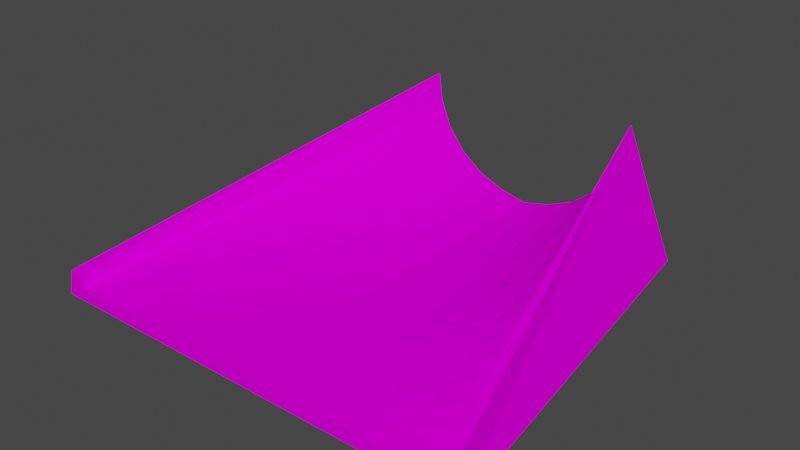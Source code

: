 # Source: roundtun_connection.blend  (saved by Blender 4.1.23; exported with 4.5.12 LTS)
import bpy
from mathutils import Matrix  # noqa: F401  (used for matrix-valued properties, if any)

bpy.ops.wm.read_factory_settings(use_empty=True)
scene = bpy.context.scene
scene.name = 'Scene'

# ---- collections
col_collection = bpy.data.collections.new('Collection'); scene.collection.children.link(col_collection)

# ---- images (referenced by path relative to the original .blend; pixels are not part of the script)
import os
ASSET_DIR = os.environ.get("B2B_ASSET_DIR", "")  # directory of the original .blend (textures are referenced by path, not embedded)
HERE = os.path.dirname(os.path.abspath(__file__))  # packed textures are extracted next to this script under _unpacked/

def load_image(name, relpath, width, height, colorspace="sRGB"):
    """Load a texture the original file referenced (path relative to the .blend, or extracted next to this script)."""
    p = next((c for c in (os.path.join(HERE, relpath), os.path.join(ASSET_DIR, relpath)) if relpath and os.path.exists(c)), "")
    if p:
        img = bpy.data.images.load(p, check_existing=True)
        img.name = name
    else:  # same state as the original file: an image datablock whose file is absent (Cycles renders it pink)
        img = bpy.data.images.new(name, width, height)
        img.source = "FILE"
        img.filepath = "//" + (relpath or name)
    img.colorspace_settings.name = colorspace
    return img
img_trackset00_trk_c1_straight_jpg = load_image('trackset00_trk_c1_straight.jpg', 'trackset00_trk_c1_straight.jpg', 1024, 1024, 'sRGB')
img_trackset00_trk_curb_jpg = load_image('trackset00_trk_curb.jpg', 'trackset00_trk_curb.jpg', 1024, 1024, 'sRGB')
img_trackset00_trk_startline_jpg = load_image('trackset00_trk_startline.jpg', 'trackset00_trk_startline.jpg', 1024, 1024, 'sRGB')

# ---- materials (node trees are filled in below, after node groups)
mat_trackset00_trk_c1_straight = bpy.data.materials.new('trackset00_trk_c1_straight')
mat_trackset00_trk_c1_straight.alpha_threshold = 0.0
mat_trackset00_trk_c1_straight.use_transparent_shadow = False
mat_trackset00_trk_c1_straight.diffuse_color = (1.0, 1.0, 1.0, 1.0)
mat_trackset00_trk_c1_straight.roughness = 0.5
mat_trackset00_trk_curb = bpy.data.materials.new('trackset00_trk_curb')
mat_trackset00_trk_curb.alpha_threshold = 0.0
mat_trackset00_trk_curb.use_transparent_shadow = False
mat_trackset00_trk_curb.diffuse_color = (1.0, 1.0, 1.0, 1.0)
mat_trackset00_trk_curb.roughness = 0.5
mat_trackset00_trk_startline = bpy.data.materials.new('trackset00_trk_startline')
mat_trackset00_trk_startline.alpha_threshold = 0.0
mat_trackset00_trk_startline.use_transparent_shadow = False
mat_trackset00_trk_startline.diffuse_color = (1.0, 1.0, 1.0, 1.0)
mat_trackset00_trk_startline.roughness = 0.5

# ---- material node trees
mat_trackset00_trk_c1_straight.use_nodes = True; mat_trackset00_trk_c1_straight.node_tree.nodes.clear()
_N = mat_trackset00_trk_c1_straight.node_tree.nodes; _L = mat_trackset00_trk_c1_straight.node_tree.links
n0 = _N.new('ShaderNodeBsdfDiffuse'); n0.name = 'Diffuse BSDF'; n0.location = (0, 0)
n1 = _N.new('ShaderNodeTexImage'); n1.name = 'Image Texture'; n1.location = (0, 0)
n1.image = img_trackset00_trk_c1_straight_jpg
n2 = _N.new('ShaderNodeOutputMaterial'); n2.name = 'Material Output'; n2.location = (0, 0)
_L.new(n0.outputs[0], n2.inputs[0])
_L.new(n1.outputs[0], n0.inputs[0])
n2.is_active_output = True
mat_trackset00_trk_curb.use_nodes = True; mat_trackset00_trk_curb.node_tree.nodes.clear()
_N = mat_trackset00_trk_curb.node_tree.nodes; _L = mat_trackset00_trk_curb.node_tree.links
n0 = _N.new('ShaderNodeBsdfDiffuse'); n0.name = 'Diffuse BSDF'; n0.location = (0, 0)
n1 = _N.new('ShaderNodeTexImage'); n1.name = 'Image Texture'; n1.location = (0, 0)
n1.image = img_trackset00_trk_curb_jpg
n2 = _N.new('ShaderNodeOutputMaterial'); n2.name = 'Material Output'; n2.location = (0, 0)
_L.new(n0.outputs[0], n2.inputs[0])
_L.new(n1.outputs[0], n0.inputs[0])
n2.is_active_output = True
mat_trackset00_trk_startline.use_nodes = True; mat_trackset00_trk_startline.node_tree.nodes.clear()
_N = mat_trackset00_trk_startline.node_tree.nodes; _L = mat_trackset00_trk_startline.node_tree.links
n0 = _N.new('ShaderNodeBsdfDiffuse'); n0.name = 'Diffuse BSDF'; n0.location = (0, 0)
n1 = _N.new('ShaderNodeTexImage'); n1.name = 'Image Texture'; n1.location = (0, 0)
n1.image = img_trackset00_trk_startline_jpg
n2 = _N.new('ShaderNodeOutputMaterial'); n2.name = 'Material Output'; n2.location = (0, 0)
_L.new(n0.outputs[0], n2.inputs[0])
_L.new(n1.outputs[0], n0.inputs[0])
n2.is_active_output = True

# ---- world
world_world = bpy.data.worlds.new('World'); scene.world = world_world
world_world.use_nodes = True; world_world.node_tree.nodes.clear()
_N = world_world.node_tree.nodes; _L = world_world.node_tree.links
n0 = _N.new('ShaderNodeOutputWorld'); n0.name = 'World Output'; n0.location = (300, 300)
n1 = _N.new('ShaderNodeBackground'); n1.name = 'Background'; n1.location = (10, 300)
n1.inputs[0].default_value = (0.05088, 0.05088, 0.05088, 1.0)
_L.new(n1.outputs[0], n0.inputs[0])
n0.is_active_output = True
world_world.color = (0.05088, 0.05088, 0.05088)
world_world.use_sun_shadow = False
world_world.sun_shadow_jitter_overblur = 0.0

# ---- meshes
me_track3_pmd0_mesh_002 = bpy.data.meshes.new('TRACK3.PMD0.mesh.002')
me_track3_pmd0_mesh_002.from_pydata([(-8.437, 14.97, 9.437), (8.437, 14.97, 9.438), (12.38, 14.97, 0.0), (-12.37, 14.97, 0.0), (8.15, 14.97, 7.254), (-2.184, 14.97, 1.288), (-4.219, 14.97, 2.13), (-5.966, 14.97, 3.471), (-8.15, 14.97, 7.254), (-7.307, 14.97, 5.219), (2.184, 14.97, 1.288), (5.966, 14.97, 3.471), (4.219, 14.97, 2.13), (7.307, 14.97, 5.219), (-16.0, -15.03, 2.0), (-16.5, -15.03, 0.0), (-15.0, -15.03, 2.0), (16.5, -15.03, 0.0), (16.0, -15.03, 2.0), (15.0, -15.03, 2.0), (-15.0, -15.03, 1.0), (2.861e-06, 14.97, 0.7883), (15.0, -15.03, 1.0), (-12.0, -15.03, 1.0), (-9.0, -15.03, 1.0), (-6.0, -15.03, 1.0), (-3.0, -15.03, 1.0), (-1.645e-05, -15.03, 1.0), (3.0, -15.03, 1.0), (6.0, -15.03, 1.0), (9.0, -15.03, 1.0), (12.0, -15.03, 1.0), (-8.578, 13.1, 6.863), (-9.006, 11.22, 6.472), (-9.434, 9.35, 6.081), (-9.863, 7.475, 5.69), (-10.29, 5.6, 5.299), (-10.72, 3.725, 4.909), (-11.15, 1.85, 4.518), (-11.58, -0.02529, 4.127), (-12.0, -1.9, 3.736), (-12.43, -3.775, 3.345), (-12.86, -5.65, 2.954), (-13.29, -7.525, 2.563), (-13.72, -9.4, 2.173), (-14.14, -11.28, 1.782), (-14.57, -13.15, 1.391), (-7.6, 13.1, 4.955), (-7.894, 11.22, 4.691), (-8.187, 9.35, 4.428), (-8.48, 7.475, 4.164), (-8.774, 5.6, 3.9), (-9.067, 3.725, 3.637), (-9.36, 1.85, 3.373), (-9.654, -0.02529, 3.109), (-9.947, -1.9, 2.846), (-10.24, -3.775, 2.582), (-10.53, -5.65, 2.318), (-10.83, -7.525, 2.055), (-11.12, -9.4, 1.791), (-11.41, -11.28, 1.527), (-11.71, -13.15, 1.264), (-6.156, 13.1, 3.317), (-6.345, 11.22, 3.162), (-6.535, 9.35, 3.008), (-6.725, 7.475, 2.853), (-6.914, 5.6, 2.699), (-7.104, 3.725, 2.545), (-7.294, 1.85, 2.39), (-7.483, -0.0253, 2.236), (-7.673, -1.9, 2.081), (-7.862, -3.775, 1.927), (-8.052, -5.65, 1.772), (-8.242, -7.525, 1.618), (-8.431, -9.4, 1.463), (-8.621, -11.28, 1.309), (-8.81, -13.15, 1.154), (-4.33, 13.1, 2.06), (-4.441, 11.22, 1.989), (-4.553, 9.35, 1.918), (-4.664, 7.475, 1.848), (-4.775, 5.6, 1.777), (-4.887, 3.725, 1.707), (-4.998, 1.85, 1.636), (-5.109, -0.02529, 1.565), (-5.221, -1.9, 1.495), (-5.332, -3.775, 1.424), (-5.443, -5.65, 1.353), (-5.555, -7.525, 1.283), (-5.666, -9.4, 1.212), (-5.777, -11.28, 1.141), (-5.889, -13.15, 1.071), (-2.235, 13.1, 1.27), (-2.286, 11.22, 1.252), (-2.337, 9.35, 1.234), (-2.388, 7.475, 1.216), (-2.439, 5.6, 1.198), (-2.49, 3.725, 1.18), (-2.541, 1.85, 1.162), (-2.592, -0.0253, 1.144), (-2.643, -1.9, 1.126), (-2.694, -3.775, 1.108), (-2.745, -5.65, 1.09), (-2.796, -7.525, 1.072), (-2.847, -9.4, 1.054), (-2.898, -11.28, 1.036), (-2.949, -13.15, 1.018), (1.654e-06, 13.1, 0.8015), (4.47e-07, 11.22, 0.8148), (-7.6e-07, 9.35, 0.828), (-1.967e-06, 7.475, 0.8412), (-3.174e-06, 5.6, 0.8545), (-4.381e-06, 3.725, 0.8677), (-5.588e-06, 1.85, 0.8809), (-6.795e-06, -0.02529, 0.8941), (-8.002e-06, -1.9, 0.9074), (-9.209e-06, -3.775, 0.9206), (-1.042e-05, -5.65, 0.9338), (-1.162e-05, -7.525, 0.9471), (-1.283e-05, -9.4, 0.9603), (-1.404e-05, -11.28, 0.9735), (-1.524e-05, -13.15, 0.9868), (2.235, 13.1, 1.27), (2.286, 11.22, 1.252), (2.337, 9.35, 1.234), (2.388, 7.475, 1.216), (2.439, 5.6, 1.198), (2.49, 3.725, 1.18), (2.541, 1.85, 1.162), (2.592, -0.02529, 1.144), (2.643, -1.9, 1.126), (2.694, -3.775, 1.108), (2.745, -5.65, 1.09), (2.796, -7.525, 1.072), (2.847, -9.4, 1.054), (2.898, -11.28, 1.036), (2.949, -13.15, 1.018), (4.33, 13.1, 2.06), (4.441, 11.22, 1.989), (4.553, 9.35, 1.918), (4.664, 7.475, 1.848), (4.775, 5.6, 1.777), (4.887, 3.725, 1.707), (4.998, 1.85, 1.636), (5.109, -0.0253, 1.565), (5.221, -1.9, 1.495), (5.332, -3.775, 1.424), (5.443, -5.65, 1.353), (5.555, -7.525, 1.283), (5.666, -9.4, 1.212), (5.777, -11.28, 1.141), (5.889, -13.15, 1.071), (6.156, 13.1, 3.317), (6.345, 11.22, 3.162), (6.535, 9.35, 3.008), (6.725, 7.475, 2.853), (6.914, 5.6, 2.699), (7.104, 3.725, 2.545), (7.293, 1.85, 2.39), (7.483, -0.0253, 2.236), (7.673, -1.9, 2.081), (7.862, -3.775, 1.927), (8.052, -5.65, 1.772), (8.242, -7.525, 1.618), (8.431, -9.4, 1.463), (8.621, -11.28, 1.309), (8.81, -13.15, 1.154), (7.6, 13.1, 4.955), (7.894, 11.22, 4.691), (8.187, 9.35, 4.428), (8.48, 7.475, 4.164), (8.774, 5.6, 3.9), (9.067, 3.725, 3.637), (9.36, 1.85, 3.373), (9.654, -0.0253, 3.109), (9.947, -1.9, 2.846), (10.24, -3.775, 2.582), (10.53, -5.65, 2.318), (10.83, -7.525, 2.055), (11.12, -9.4, 1.791), (11.41, -11.28, 1.527), (11.71, -13.15, 1.264), (8.578, 13.1, 6.863), (9.006, 11.22, 6.472), (9.434, 9.35, 6.081), (9.862, 7.475, 5.69), (10.29, 5.6, 5.299), (10.72, 3.725, 4.909), (11.15, 1.85, 4.518), (11.57, -0.0253, 4.127), (12.0, -1.9, 3.736), (12.43, -3.775, 3.345), (12.86, -5.65, 2.954), (13.29, -7.525, 2.563), (13.72, -9.4, 2.173), (14.14, -11.28, 1.782), (14.57, -13.15, 1.391)], [], [(2, 17, 15, 3), (19, 18, 1), (17, 2, 1), (1, 4, 19), (8, 16, 20, 46, 45, 44, 43, 42, 41, 40, 39, 38, 37, 36, 35, 34, 33, 32), (0, 15, 14), (14, 16, 0), (3, 15, 0), (8, 0, 16), (19, 4, 182, 183, 184, 185, 186, 187, 188, 189, 190, 191, 192, 193, 194, 195, 196, 22), (17, 1, 18), (20, 23, 61, 46), (23, 24, 76, 61), (24, 25, 91, 76), (25, 26, 106, 91), (26, 27, 121, 106), (27, 28, 136, 121), (28, 29, 151, 136), (29, 30, 166, 151), (30, 31, 181, 166), (31, 22, 196, 181), (46, 61, 60, 45), (45, 60, 59, 44), (44, 59, 58, 43), (43, 58, 57, 42), (42, 57, 56, 41), (41, 56, 55, 40), (40, 55, 54, 39), (39, 54, 53, 38), (38, 53, 52, 37), (37, 52, 51, 36), (36, 51, 50, 35), (35, 50, 49, 34), (34, 49, 48, 33), (33, 48, 47, 32), (32, 47, 9, 8), (61, 76, 75, 60), (60, 75, 74, 59), (59, 74, 73, 58), (58, 73, 72, 57), (57, 72, 71, 56), (56, 71, 70, 55), (55, 70, 69, 54), (54, 69, 68, 53), (53, 68, 67, 52), (52, 67, 66, 51), (51, 66, 65, 50), (50, 65, 64, 49), (49, 64, 63, 48), (48, 63, 62, 47), (47, 62, 7, 9), (76, 91, 90, 75), (75, 90, 89, 74), (74, 89, 88, 73), (73, 88, 87, 72), (72, 87, 86, 71), (71, 86, 85, 70), (70, 85, 84, 69), (69, 84, 83, 68), (68, 83, 82, 67), (67, 82, 81, 66), (66, 81, 80, 65), (65, 80, 79, 64), (64, 79, 78, 63), (63, 78, 77, 62), (62, 77, 6, 7), (91, 106, 105, 90), (90, 105, 104, 89), (89, 104, 103, 88), (88, 103, 102, 87), (87, 102, 101, 86), (86, 101, 100, 85), (85, 100, 99, 84), (84, 99, 98, 83), (83, 98, 97, 82), (82, 97, 96, 81), (81, 96, 95, 80), (80, 95, 94, 79), (79, 94, 93, 78), (78, 93, 92, 77), (77, 92, 5, 6), (106, 121, 120, 105), (105, 120, 119, 104), (104, 119, 118, 103), (103, 118, 117, 102), (102, 117, 116, 101), (101, 116, 115, 100), (100, 115, 114, 99), (99, 114, 113, 98), (98, 113, 112, 97), (97, 112, 111, 96), (96, 111, 110, 95), (95, 110, 109, 94), (94, 109, 108, 93), (93, 108, 107, 92), (92, 107, 21, 5), (121, 136, 135, 120), (120, 135, 134, 119), (119, 134, 133, 118), (118, 133, 132, 117), (117, 132, 131, 116), (116, 131, 130, 115), (115, 130, 129, 114), (114, 129, 128, 113), (113, 128, 127, 112), (112, 127, 126, 111), (111, 126, 125, 110), (110, 125, 124, 109), (109, 124, 123, 108), (108, 123, 122, 107), (107, 122, 10, 21), (136, 151, 150, 135), (135, 150, 149, 134), (134, 149, 148, 133), (133, 148, 147, 132), (132, 147, 146, 131), (131, 146, 145, 130), (130, 145, 144, 129), (129, 144, 143, 128), (128, 143, 142, 127), (127, 142, 141, 126), (126, 141, 140, 125), (125, 140, 139, 124), (124, 139, 138, 123), (123, 138, 137, 122), (122, 137, 12, 10), (151, 166, 165, 150), (150, 165, 164, 149), (149, 164, 163, 148), (148, 163, 162, 147), (147, 162, 161, 146), (146, 161, 160, 145), (145, 160, 159, 144), (144, 159, 158, 143), (143, 158, 157, 142), (142, 157, 156, 141), (141, 156, 155, 140), (140, 155, 154, 139), (139, 154, 153, 138), (138, 153, 152, 137), (137, 152, 11, 12), (166, 181, 180, 165), (165, 180, 179, 164), (164, 179, 178, 163), (163, 178, 177, 162), (162, 177, 176, 161), (161, 176, 175, 160), (160, 175, 174, 159), (159, 174, 173, 158), (158, 173, 172, 157), (157, 172, 171, 156), (156, 171, 170, 155), (155, 170, 169, 154), (154, 169, 168, 153), (153, 168, 167, 152), (152, 167, 13, 11), (181, 196, 195, 180), (180, 195, 194, 179), (179, 194, 193, 178), (178, 193, 192, 177), (177, 192, 191, 176), (176, 191, 190, 175), (175, 190, 189, 174), (174, 189, 188, 173), (173, 188, 187, 172), (172, 187, 186, 171), (171, 186, 185, 170), (170, 185, 184, 169), (169, 184, 183, 168), (168, 183, 182, 167), (167, 182, 4, 13)])
me_track3_pmd0_mesh_002.polygons.foreach_set('material_index', [0, 1, 1, 1, 1, 1, 1, 1, 1, 1, 1, 1, 1, 1, 1, 1, 1, 1, 1, 1, 1, 1, 1, 1, 1, 1, 1, 1, 1, 1, 1, 1, 1, 1, 1, 1, 1, 1, 1, 1, 1, 1, 1, 1, 1, 1, 1, 1, 1, 1, 1, 1, 1, 1, 1, 1, 1, 1, 1, 1, 1, 1, 1, 1, 1, 1, 1, 1, 1, 1, 1, 1, 1, 1, 1, 1, 1, 1, 1, 1, 1, 1, 1, 1, 1, 1, 1, 1, 1, 1, 1, 1, 1, 1, 1, 1, 1, 1, 1, 1, 1, 1, 1, 1, 1, 1, 1, 1, 1, 1, 1, 1, 1, 1, 1, 1, 1, 1, 1, 1, 1, 1, 1, 1, 1, 1, 1, 1, 1, 1, 1, 1, 1, 1, 1, 1, 1, 1, 1, 1, 1, 1, 1, 1, 1, 1, 1, 1, 1, 1, 1, 1, 1, 1, 1, 1, 1, 1, 1, 1, 1, 1, 1, 1, 1, 1, 1, 1, 1, 1, 1])
_uv = me_track3_pmd0_mesh_002.uv_layers.new(name='UVMap')
_uv.uv.foreach_set('vector', [0.7374, -0.01782, 0.7374, 0.004225, 0.2671, 0.004225, 0.2671, -0.01782, 0.442, 1.02, 0.442, 1.02, -0.02921, 7.013, 0.4619, 7.504, 0.4582, 1.522, 0.01956, 1.524, 0.01156, 7.013, 0.1545, 7.012, 0.0137, 1.025, 0.1523, 7.012, 0.01398, 1.028, 0.4788, 1.027, 0.4584, 1.401, 0.4379, 1.775, 0.4175, 2.149, 0.3971, 2.523, 0.3767, 2.897, 0.3563, 3.271, 0.3359, 3.645, 0.3155, 4.019, 0.2951, 4.394, 0.2747, 4.768, 0.2543, 5.142, 0.2339, 5.516, 0.2135, 5.89, 0.1931, 6.264, 0.1727, 6.638, 0.01805, 1.525, 0.4663, 7.504, 0.01156, 7.505, 0.442, 1.02, 0.442, 1.02, -0.02921, 7.013, 0.4582, 1.522, 0.4619, 7.504, 0.01956, 1.524, 0.1545, 7.012, 0.01156, 7.013, 0.0137, 1.025, 0.01398, 1.028, 0.1523, 7.012, 0.1727, 6.638, 0.1931, 6.264, 0.2135, 5.89, 0.2339, 5.516, 0.2543, 5.142, 0.2747, 4.768, 0.2951, 4.394, 0.3155, 4.019, 0.3359, 3.645, 0.3563, 3.271, 0.3767, 2.897, 0.3971, 2.523, 0.4175, 2.149, 0.4379, 1.775, 0.4584, 1.401, 0.4788, 1.027, 0.4663, 7.504, 0.01805, 1.525, 0.01156, 7.505, 0.4507, 1.085, 0.4099, 1.085, 0.3987, 1.453, 0.4321, 1.453, 0.4099, 1.085, 0.3691, 1.085, 0.3657, 1.453, 0.3987, 1.453, 0.3691, 1.085, 0.3283, 1.085, 0.3323, 1.453, 0.3657, 1.453, 0.3283, 1.085, 0.2875, 1.085, 0.2971, 1.453, 0.3323, 1.453, 0.2875, 1.085, 0.2467, 1.085, 0.2599, 1.453, 0.2971, 1.453, 0.2467, 1.085, 0.2059, 1.085, 0.2206, 1.453, 0.2599, 1.453, 0.2059, 1.085, 0.1651, 1.085, 0.1794, 1.454, 0.2206, 1.453, 0.1651, 1.085, 0.1243, 1.085, 0.1363, 1.454, 0.1794, 1.454, 0.1243, 1.085, 0.08353, 1.085, 0.09275, 1.454, 0.1363, 1.454, 0.08353, 1.085, 0.04274, 1.085, 0.04971, 1.454, 0.09275, 1.454, 0.4321, 1.453, 0.3987, 1.453, 0.3875, 1.822, 0.4136, 1.822, 0.4136, 1.822, 0.3875, 1.822, 0.3763, 2.19, 0.3951, 2.19, 0.3951, 2.19, 0.3763, 2.19, 0.3652, 2.559, 0.3766, 2.559, 0.3766, 2.559, 0.3652, 2.559, 0.354, 2.927, 0.3581, 2.927, 0.3581, 2.927, 0.354, 2.927, 0.3428, 3.295, 0.3395, 3.295, 0.3395, 3.295, 0.3428, 3.295, 0.3316, 3.664, 0.321, 3.664, 0.321, 3.664, 0.3316, 3.664, 0.3204, 4.032, 0.3025, 4.032, 0.3025, 4.032, 0.3204, 4.032, 0.3093, 4.401, 0.284, 4.401, 0.284, 4.401, 0.3093, 4.401, 0.2981, 4.769, 0.2654, 4.769, 0.2654, 4.769, 0.2981, 4.769, 0.2869, 5.137, 0.2469, 5.137, 0.2469, 5.137, 0.2869, 5.137, 0.2757, 5.506, 0.2284, 5.506, 0.2284, 5.506, 0.2757, 5.506, 0.2645, 5.874, 0.2099, 5.874, 0.2099, 5.874, 0.2645, 5.874, 0.2533, 6.243, 0.1914, 6.243, 0.1914, 6.243, 0.2533, 6.243, 0.2422, 6.611, 0.1728, 6.611, 0.1728, 6.611, 0.2422, 6.611, 0.231, 6.979, 0.1543, 6.979, 0.3987, 1.453, 0.3657, 1.453, 0.3624, 1.822, 0.3875, 1.822, 0.3875, 1.822, 0.3624, 1.822, 0.3591, 2.19, 0.3763, 2.19, 0.3763, 2.19, 0.3591, 2.19, 0.3557, 2.559, 0.3652, 2.559, 0.3652, 2.559, 0.3557, 2.559, 0.3524, 2.927, 0.354, 2.927, 0.354, 2.927, 0.3524, 2.927, 0.349, 3.295, 0.3428, 3.295, 0.3428, 3.295, 0.349, 3.295, 0.3457, 3.664, 0.3316, 3.664, 0.3316, 3.664, 0.3457, 3.664, 0.3423, 4.032, 0.3204, 4.032, 0.3204, 4.032, 0.3423, 4.032, 0.339, 4.401, 0.3093, 4.401, 0.3093, 4.401, 0.339, 4.401, 0.3357, 4.769, 0.2981, 4.769, 0.2981, 4.769, 0.3357, 4.769, 0.3323, 5.137, 0.2869, 5.137, 0.2869, 5.137, 0.3323, 5.137, 0.329, 5.506, 0.2757, 5.506, 0.2757, 5.506, 0.329, 5.506, 0.3256, 5.874, 0.2645, 5.874, 0.2645, 5.874, 0.3256, 5.874, 0.3223, 6.243, 0.2533, 6.243, 0.2533, 6.243, 0.3223, 6.243, 0.3189, 6.611, 0.2422, 6.611, 0.2422, 6.611, 0.3189, 6.611, 0.3156, 6.979, 0.231, 6.979, 0.3657, 1.453, 0.3323, 1.453, 0.3364, 1.822, 0.3624, 1.822, 0.3624, 1.822, 0.3364, 1.822, 0.3404, 2.19, 0.3591, 2.19, 0.3591, 2.19, 0.3404, 2.19, 0.3445, 2.559, 0.3557, 2.559, 0.3557, 2.559, 0.3445, 2.559, 0.3485, 2.927, 0.3524, 2.927, 0.3524, 2.927, 0.3485, 2.927, 0.3526, 3.295, 0.349, 3.295, 0.349, 3.295, 0.3526, 3.295, 0.3566, 3.664, 0.3457, 3.664, 0.3457, 3.664, 0.3566, 3.664, 0.3606, 4.032, 0.3423, 4.032, 0.3423, 4.032, 0.3606, 4.032, 0.3647, 4.4, 0.339, 4.401, 0.339, 4.401, 0.3647, 4.4, 0.3687, 4.769, 0.3357, 4.769, 0.3357, 4.769, 0.3687, 4.769, 0.3728, 5.137, 0.3323, 5.137, 0.3323, 5.137, 0.3728, 5.137, 0.3768, 5.506, 0.329, 5.506, 0.329, 5.506, 0.3768, 5.506, 0.3809, 5.874, 0.3256, 5.874, 0.3256, 5.874, 0.3809, 5.874, 0.3849, 6.242, 0.3223, 6.243, 0.3223, 6.243, 0.3849, 6.242, 0.3889, 6.611, 0.3189, 6.611, 0.3189, 6.611, 0.3889, 6.611, 0.393, 6.979, 0.3156, 6.979, 0.3323, 1.453, 0.2971, 1.453, 0.3068, 1.822, 0.3364, 1.822, 0.3364, 1.822, 0.3068, 1.822, 0.3164, 2.19, 0.3404, 2.19, 0.3404, 2.19, 0.3164, 2.19, 0.326, 2.559, 0.3445, 2.559, 0.3445, 2.559, 0.326, 2.559, 0.3356, 2.927, 0.3485, 2.927, 0.3485, 2.927, 0.3356, 2.927, 0.3453, 3.295, 0.3526, 3.295, 0.3526, 3.295, 0.3453, 3.295, 0.3549, 3.664, 0.3566, 3.664, 0.3566, 3.664, 0.3549, 3.664, 0.3645, 4.032, 0.3606, 4.032, 0.3606, 4.032, 0.3645, 4.032, 0.3742, 4.4, 0.3647, 4.4, 0.3647, 4.4, 0.3742, 4.4, 0.3838, 4.769, 0.3687, 4.769, 0.3687, 4.769, 0.3838, 4.769, 0.3934, 5.137, 0.3728, 5.137, 0.3728, 5.137, 0.3934, 5.137, 0.4031, 5.505, 0.3768, 5.506, 0.3768, 5.506, 0.4031, 5.505, 0.4127, 5.874, 0.3809, 5.874, 0.3809, 5.874, 0.4127, 5.874, 0.4223, 6.242, 0.3849, 6.242, 0.3849, 6.242, 0.4223, 6.242, 0.4319, 6.61, 0.3889, 6.611, 0.3889, 6.611, 0.4319, 6.61, 0.4416, 6.979, 0.393, 6.979, 0.2971, 1.453, 0.2599, 1.453, 0.2732, 1.822, 0.3068, 1.822, 0.3068, 1.822, 0.2732, 1.822, 0.2864, 2.19, 0.3164, 2.19, 0.3164, 2.19, 0.2864, 2.19, 0.2996, 2.559, 0.326, 2.559, 0.326, 2.559, 0.2996, 2.559, 0.3129, 2.927, 0.3356, 2.927, 0.3356, 2.927, 0.3129, 2.927, 0.3261, 3.295, 0.3453, 3.295, 0.3453, 3.295, 0.3261, 3.295, 0.3393, 3.664, 0.3549, 3.664, 0.3549, 3.664, 0.3393, 3.664, 0.3526, 4.032, 0.3645, 4.032, 0.3645, 4.032, 0.3526, 4.032, 0.3658, 4.4, 0.3742, 4.4, 0.3742, 4.4, 0.3658, 4.4, 0.379, 4.769, 0.3838, 4.769, 0.3838, 4.769, 0.379, 4.769, 0.3923, 5.137, 0.3934, 5.137, 0.3934, 5.137, 0.3923, 5.137, 0.4055, 5.505, 0.4031, 5.505, 0.4031, 5.505, 0.4055, 5.505, 0.4187, 5.874, 0.4127, 5.874, 0.4127, 5.874, 0.4187, 5.874, 0.432, 6.242, 0.4223, 6.242, 0.4223, 6.242, 0.432, 6.242, 0.4452, 6.61, 0.4319, 6.61, 0.4319, 6.61, 0.4452, 6.61, 0.4584, 6.979, 0.4416, 6.979, 0.2599, 1.453, 0.2206, 1.453, 0.2354, 1.822, 0.2732, 1.822, 0.2732, 1.822, 0.2354, 1.822, 0.2501, 2.19, 0.2864, 2.19, 0.2864, 2.19, 0.2501, 2.19, 0.2648, 2.559, 0.2996, 2.559, 0.2996, 2.559, 0.2648, 2.559, 0.2796, 2.927, 0.3129, 2.927, 0.3129, 2.927, 0.2796, 2.927, 0.2943, 3.295, 0.3261, 3.295, 0.3261, 3.295, 0.2943, 3.295, 0.309, 3.664, 0.3393, 3.664, 0.3393, 3.664, 0.309, 3.664, 0.3237, 4.032, 0.3526, 4.032, 0.3526, 4.032, 0.3237, 4.032, 0.3385, 4.4, 0.3658, 4.4, 0.3658, 4.4, 0.3385, 4.4, 0.3532, 4.769, 0.379, 4.769, 0.379, 4.769, 0.3532, 4.769, 0.3679, 5.137, 0.3923, 5.137, 0.3923, 5.137, 0.3679, 5.137, 0.3827, 5.505, 0.4055, 5.505, 0.4055, 5.505, 0.3827, 5.505, 0.3974, 5.874, 0.4187, 5.874, 0.4187, 5.874, 0.3974, 5.874, 0.4121, 6.242, 0.432, 6.242, 0.432, 6.242, 0.4121, 6.242, 0.4268, 6.61, 0.4452, 6.61, 0.4452, 6.61, 0.4268, 6.61, 0.4416, 6.979, 0.4584, 6.979, 0.2206, 1.453, 0.1794, 1.454, 0.1936, 1.822, 0.2354, 1.822, 0.2354, 1.822, 0.1936, 1.822, 0.2078, 2.19, 0.2501, 2.19, 0.2501, 2.19, 0.2078, 2.19, 0.2221, 2.559, 0.2648, 2.559, 0.2648, 2.559, 0.2221, 2.559, 0.2363, 2.927, 0.2796, 2.927, 0.2796, 2.927, 0.2363, 2.927, 0.2506, 3.295, 0.2943, 3.295, 0.2943, 3.295, 0.2506, 3.295, 0.2648, 3.664, 0.309, 3.664, 0.309, 3.664, 0.2648, 3.664, 0.2791, 4.032, 0.3237, 4.032, 0.3237, 4.032, 0.2791, 4.032, 0.2933, 4.4, 0.3385, 4.4, 0.3385, 4.4, 0.2933, 4.4, 0.3075, 4.769, 0.3532, 4.769, 0.3532, 4.769, 0.3075, 4.769, 0.3218, 5.137, 0.3679, 5.137, 0.3679, 5.137, 0.3218, 5.137, 0.336, 5.506, 0.3827, 5.505, 0.3827, 5.505, 0.336, 5.506, 0.3503, 5.874, 0.3974, 5.874, 0.3974, 5.874, 0.3503, 5.874, 0.3645, 6.242, 0.4121, 6.242, 0.4121, 6.242, 0.3645, 6.242, 0.3787, 6.611, 0.4268, 6.61, 0.4268, 6.61, 0.3787, 6.611, 0.393, 6.979, 0.4416, 6.979, 0.1794, 1.454, 0.1363, 1.454, 0.1482, 1.822, 0.1936, 1.822, 0.1936, 1.822, 0.1482, 1.822, 0.1602, 2.19, 0.2078, 2.19, 0.2078, 2.19, 0.1602, 2.19, 0.1721, 2.559, 0.2221, 2.559, 0.2221, 2.559, 0.1721, 2.559, 0.1841, 2.927, 0.2363, 2.927, 0.2363, 2.927, 0.1841, 2.927, 0.1961, 3.296, 0.2506, 3.295, 0.2506, 3.295, 0.1961, 3.296, 0.208, 3.664, 0.2648, 3.664, 0.2648, 3.664, 0.208, 3.664, 0.22, 4.032, 0.2791, 4.032, 0.2791, 4.032, 0.22, 4.032, 0.2319, 4.401, 0.2933, 4.4, 0.2933, 4.4, 0.2319, 4.401, 0.2439, 4.769, 0.3075, 4.769, 0.3075, 4.769, 0.2439, 4.769, 0.2558, 5.137, 0.3218, 5.137, 0.3218, 5.137, 0.2558, 5.137, 0.2678, 5.506, 0.336, 5.506, 0.336, 5.506, 0.2678, 5.506, 0.2797, 5.874, 0.3503, 5.874, 0.3503, 5.874, 0.2797, 5.874, 0.2917, 6.243, 0.3645, 6.242, 0.3645, 6.242, 0.2917, 6.243, 0.3036, 6.611, 0.3787, 6.611, 0.3787, 6.611, 0.3036, 6.611, 0.3156, 6.979, 0.393, 6.979, 0.1363, 1.454, 0.09275, 1.454, 0.102, 1.822, 0.1482, 1.822, 0.1482, 1.822, 0.102, 1.822, 0.1112, 2.19, 0.1602, 2.19, 0.1602, 2.19, 0.1112, 2.19, 0.1204, 2.559, 0.1721, 2.559, 0.1721, 2.559, 0.1204, 2.559, 0.1296, 2.927, 0.1841, 2.927, 0.1841, 2.927, 0.1296, 2.927, 0.1388, 3.296, 0.1961, 3.296, 0.1961, 3.296, 0.1388, 3.296, 0.148, 3.664, 0.208, 3.664, 0.208, 3.664, 0.148, 3.664, 0.1573, 4.032, 0.22, 4.032, 0.22, 4.032, 0.1573, 4.032, 0.1665, 4.401, 0.2319, 4.401, 0.2319, 4.401, 0.1665, 4.401, 0.1757, 4.769, 0.2439, 4.769, 0.2439, 4.769, 0.1757, 4.769, 0.1849, 5.137, 0.2558, 5.137, 0.2558, 5.137, 0.1849, 5.137, 0.1941, 5.506, 0.2678, 5.506, 0.2678, 5.506, 0.1941, 5.506, 0.2033, 5.874, 0.2797, 5.874, 0.2797, 5.874, 0.2033, 5.874, 0.2126, 6.243, 0.2917, 6.243, 0.2917, 6.243, 0.2126, 6.243, 0.2218, 6.611, 0.3036, 6.611, 0.3036, 6.611, 0.2218, 6.611, 0.231, 6.979, 0.3156, 6.979, 0.09275, 1.454, 0.04971, 1.454, 0.05668, 1.822, 0.102, 1.822, 0.102, 1.822, 0.05668, 1.822, 0.06366, 2.19, 0.1112, 2.19, 0.1112, 2.19, 0.06366, 2.19, 0.07063, 2.559, 0.1204, 2.559, 0.1204, 2.559, 0.07063, 2.559, 0.0776, 2.927, 0.1296, 2.927, 0.1296, 2.927, 0.0776, 2.927, 0.08458, 3.296, 0.1388, 3.296, 0.1388, 3.296, 0.08458, 3.296, 0.09155, 3.664, 0.148, 3.664, 0.148, 3.664, 0.09155, 3.664, 0.09852, 4.032, 0.1573, 4.032, 0.1573, 4.032, 0.09852, 4.032, 0.1055, 4.401, 0.1665, 4.401, 0.1665, 4.401, 0.1055, 4.401, 0.1125, 4.769, 0.1757, 4.769, 0.1757, 4.769, 0.1125, 4.769, 0.1194, 5.137, 0.1849, 5.137, 0.1849, 5.137, 0.1194, 5.137, 0.1264, 5.506, 0.1941, 5.506, 0.1941, 5.506, 0.1264, 5.506, 0.1334, 5.874, 0.2033, 5.874, 0.2033, 5.874, 0.1334, 5.874, 0.1404, 6.243, 0.2126, 6.243, 0.2126, 6.243, 0.1404, 6.243, 0.1473, 6.611, 0.2218, 6.611, 0.2218, 6.611, 0.1473, 6.611, 0.1543, 6.979, 0.231, 6.979])
me_track3_pmd0_mesh_002.materials.append(mat_trackset00_trk_c1_straight)
me_track3_pmd0_mesh_002.materials.append(mat_trackset00_trk_curb)
me_track3_pmd0_mesh_002.materials.append(mat_trackset00_trk_startline)
me_track3_pmd0_mesh_002.use_remesh_preserve_volume = False
me_track3_pmd0_mesh_002.use_remesh_preserve_attributes = False
me_track3_pmd0_mesh_002.use_mirror_vertex_groups = False
me_track3_pmd0_mesh_002.update()
me_track3_pmd0_mesh_001 = bpy.data.meshes.new('TRACK3.PMD0.mesh.001')
me_track3_pmd0_mesh_001.from_pydata([(-16.0, -15.03, 2.0), (-16.5, -15.03, 0.0), (-15.0, -15.03, 2.0), (16.5, -15.03, 0.0), (16.0, -15.03, 2.0), (15.0, -15.03, 2.0), (-15.0, -15.03, 1.0), (15.0, -15.03, 1.0), (-12.0, -15.03, 1.0), (-9.0, -15.03, 1.0), (-6.0, -15.03, 1.0), (-3.0, -15.03, 1.0), (-1.645e-05, -15.03, 1.0), (3.0, -15.03, 1.0), (6.0, -15.03, 1.0), (9.0, -15.03, 1.0), (12.0, -15.03, 1.0)], [], [(7, 3, 4, 5), (1, 6, 2, 0), (1, 3, 7, 16, 15, 14, 13, 12, 11, 10, 9, 8, 6)])
me_track3_pmd0_mesh_001.polygons.foreach_set('material_index', [2, 2, 2])
_uv = me_track3_pmd0_mesh_001.uv_layers.new(name='UVMap')
_uv.uv.foreach_set('vector', [0.4516, 0.3227, 0.4943, 0.2704, 0.4858, 0.3731, 0.4602, 0.3726, 0.4943, 0.2704, 0.4516, 0.3227, 0.4602, 0.3726, 0.4858, 0.3731, 0.4697, 0.2715, 0.02285, 0.2716, 0.04274, 0.3351, 0.08353, 0.335, 0.1243, 0.335, 0.1651, 0.335, 0.2059, 0.335, 0.2467, 0.335, 0.2875, 0.335, 0.3283, 0.335, 0.3691, 0.335, 0.4099, 0.335, 0.4507, 0.3349])
me_track3_pmd0_mesh_001.materials.append(mat_trackset00_trk_c1_straight)
me_track3_pmd0_mesh_001.materials.append(mat_trackset00_trk_curb)
me_track3_pmd0_mesh_001.materials.append(mat_trackset00_trk_startline)
me_track3_pmd0_mesh_001.use_remesh_preserve_volume = False
me_track3_pmd0_mesh_001.use_remesh_preserve_attributes = False
me_track3_pmd0_mesh_001.use_mirror_vertex_groups = False
me_track3_pmd0_mesh_001.update()
me_track3_pmd0_mesh_003 = bpy.data.meshes.new('TRACK3.PMD0.mesh.003')
me_track3_pmd0_mesh_003.from_pydata([(-8.437, 14.97, 9.437), (8.437, 14.97, 9.438), (12.38, 14.97, 0.0), (-12.37, 14.97, 0.0), (8.15, 14.97, 7.254), (-2.184, 14.97, 1.288), (-4.219, 14.97, 2.13), (-5.966, 14.97, 3.471), (-8.15, 14.97, 7.254), (-7.307, 14.97, 5.219), (2.184, 14.97, 1.288), (5.966, 14.97, 3.471), (4.219, 14.97, 2.13), (7.307, 14.97, 5.219), (2.861e-06, 14.97, 0.7883)], [], [(10, 12, 11, 13, 4, 1, 2, 14), (5, 14, 3, 0, 8, 9, 7, 6), (2, 3, 14)])
me_track3_pmd0_mesh_003.polygons.foreach_set('material_index', [1, 1, 0])
_uv = me_track3_pmd0_mesh_003.uv_layers.new(name='UVMap')
_uv.uv.foreach_set('vector', [0.4416, 7.009, 0.393, 7.01, 0.3156, 7.01, 0.231, 7.01, 0.1543, 7.01, 0.01156, 7.013, 0.4582, 1.522, 0.4584, 7.009, 0.4416, 7.009, 0.4584, 7.009, 0.4582, 1.522, 0.01156, 7.013, 0.1543, 7.01, 0.231, 7.01, 0.3156, 7.01, 0.393, 7.01, 0.4582, 1.522, 0.4582, 1.522, 0.4584, 7.009])
me_track3_pmd0_mesh_003.materials.append(mat_trackset00_trk_c1_straight)
me_track3_pmd0_mesh_003.materials.append(mat_trackset00_trk_curb)
me_track3_pmd0_mesh_003.materials.append(mat_trackset00_trk_startline)
me_track3_pmd0_mesh_003.use_remesh_preserve_volume = False
me_track3_pmd0_mesh_003.use_remesh_preserve_attributes = False
me_track3_pmd0_mesh_003.use_mirror_vertex_groups = False
me_track3_pmd0_mesh_003.update()

# ---- objects
ob_main = bpy.data.objects.new('main', me_track3_pmd0_mesh_002)
ob_w = bpy.data.objects.new('w', None)
ob_w2 = bpy.data.objects.new('w2', None)
ob_a_001 = bpy.data.objects.new('A.001', None)
ob_c_001 = bpy.data.objects.new('C.001', None)
ob_a = bpy.data.objects.new('A', None)
ob_c = bpy.data.objects.new('C', None)
ob_empty_006 = bpy.data.objects.new('Empty.006', None)
ob_empty_007 = bpy.data.objects.new('Empty.007', None)
ob_b = bpy.data.objects.new('B', None)
ob_a_002 = bpy.data.objects.new('A.002', None)
ob_enda = bpy.data.objects.new('endA', me_track3_pmd0_mesh_001)
ob_endb = bpy.data.objects.new('endB', me_track3_pmd0_mesh_003)

# ---- transforms, parenting, visibility, modifiers, constraints
ob_main.location = (0.0, 0.0, 0.0)
ob_main.lineart.crease_threshold = 0.0
ob_w.location = (-2.098e-05, -15.03, 0.0)
ob_w2.location = (5.722e-06, 14.97, 0.0)
ob_a_001.parent = ob_empty_006
ob_a_001.location = (-15.0, -14.89, 1.0)
ob_c_001.parent = ob_empty_006
ob_c_001.location = (-5.966, 14.75, 3.471)
ob_a.parent = ob_empty_007
ob_a.location = (15.0, -14.79, 1.0)
ob_c.parent = ob_empty_007
ob_c.location = (5.966, 14.68, 3.471)
ob_empty_006.parent = ob_w
ob_empty_006.matrix_parent_inverse = Matrix(((1.0, -0.0, 0.0, 2.098e-05), (-0.0, 1.0, -0.0, 15.03), (-0.0, 0.0, 1.0, -0.0), (-0.0, 0.0, -0.0, 1.0)))
ob_empty_006.location = (0.0, 0.0, 0.0)
ob_empty_007.parent = ob_w
ob_empty_007.matrix_parent_inverse = Matrix(((1.0, -0.0, 0.0, 2.098e-05), (-0.0, 1.0, -0.0, 15.03), (-0.0, 0.0, 1.0, -0.0), (-0.0, 0.0, -0.0, 1.0)))
ob_empty_007.location = (0.0, 0.0, 0.0)
ob_b.parent = ob_empty_006
ob_b.location = (-9.633, -0.5085, 3.636)
ob_a_002.parent = ob_empty_007
ob_a_002.location = (8.947, -0.471, 3.4)
ob_enda.parent = ob_main
ob_enda.location = (0.0, 0.0, 0.0)
ob_enda.lineart.crease_threshold = 0.0
ob_endb.parent = ob_main
ob_endb.location = (0.0, 0.0, 0.0)
ob_endb.lineart.crease_threshold = 0.0

# ---- collection membership
col_collection.objects.link(ob_main)
col_collection.objects.link(ob_w)
col_collection.objects.link(ob_w2)
col_collection.objects.link(ob_a_001)
col_collection.objects.link(ob_c_001)
col_collection.objects.link(ob_a)
col_collection.objects.link(ob_c)
col_collection.objects.link(ob_empty_006)
col_collection.objects.link(ob_empty_007)
col_collection.objects.link(ob_b)
col_collection.objects.link(ob_a_002)
col_collection.objects.link(ob_enda)
col_collection.objects.link(ob_endb)

# ---- scene / render settings (as saved in the file)
scene.frame_start = 1; scene.frame_end = 250; scene.frame_set(1)
scene.render.engine = 'BLENDER_EEVEE_NEXT'
scene.cycles.sampling_pattern = 'TABULATED_SOBOL'
scene.cycles.use_light_tree = False
scene.eevee.ray_tracing_options.trace_max_roughness = 0.0
scene.view_settings.view_transform = 'Filmic'
bpy.context.view_layer.update()

# ---- added for rendering (the .blend has no active camera and no usable light): camera, sun
cam_auto = bpy.data.cameras.new('AutoCamera')
cam_auto.lens = 50.0
cam_auto.sensor_width = 36.0
cam_auto.clip_end = 1000.0
ob_auto_camera = bpy.data.objects.new('AutoCamera', cam_auto)
scene.collection.objects.link(ob_auto_camera)
ob_auto_camera.location = (42.1771, -50.6378, 38.4604)
ob_auto_camera.rotation_euler = (1.09748, -7.21219e-08, 0.694738)
scene.camera = ob_auto_camera
light_auto_sun = bpy.data.lights.new('AutoSun', 'SUN')
light_auto_sun.energy = 3.0
light_auto_sun.angle = 0.0523599
ob_auto_sun = bpy.data.objects.new('AutoSun', light_auto_sun)
scene.collection.objects.link(ob_auto_sun)
ob_auto_sun.rotation_euler = (0.872665, 0.174533, 0.523599)
bpy.context.view_layer.update()

